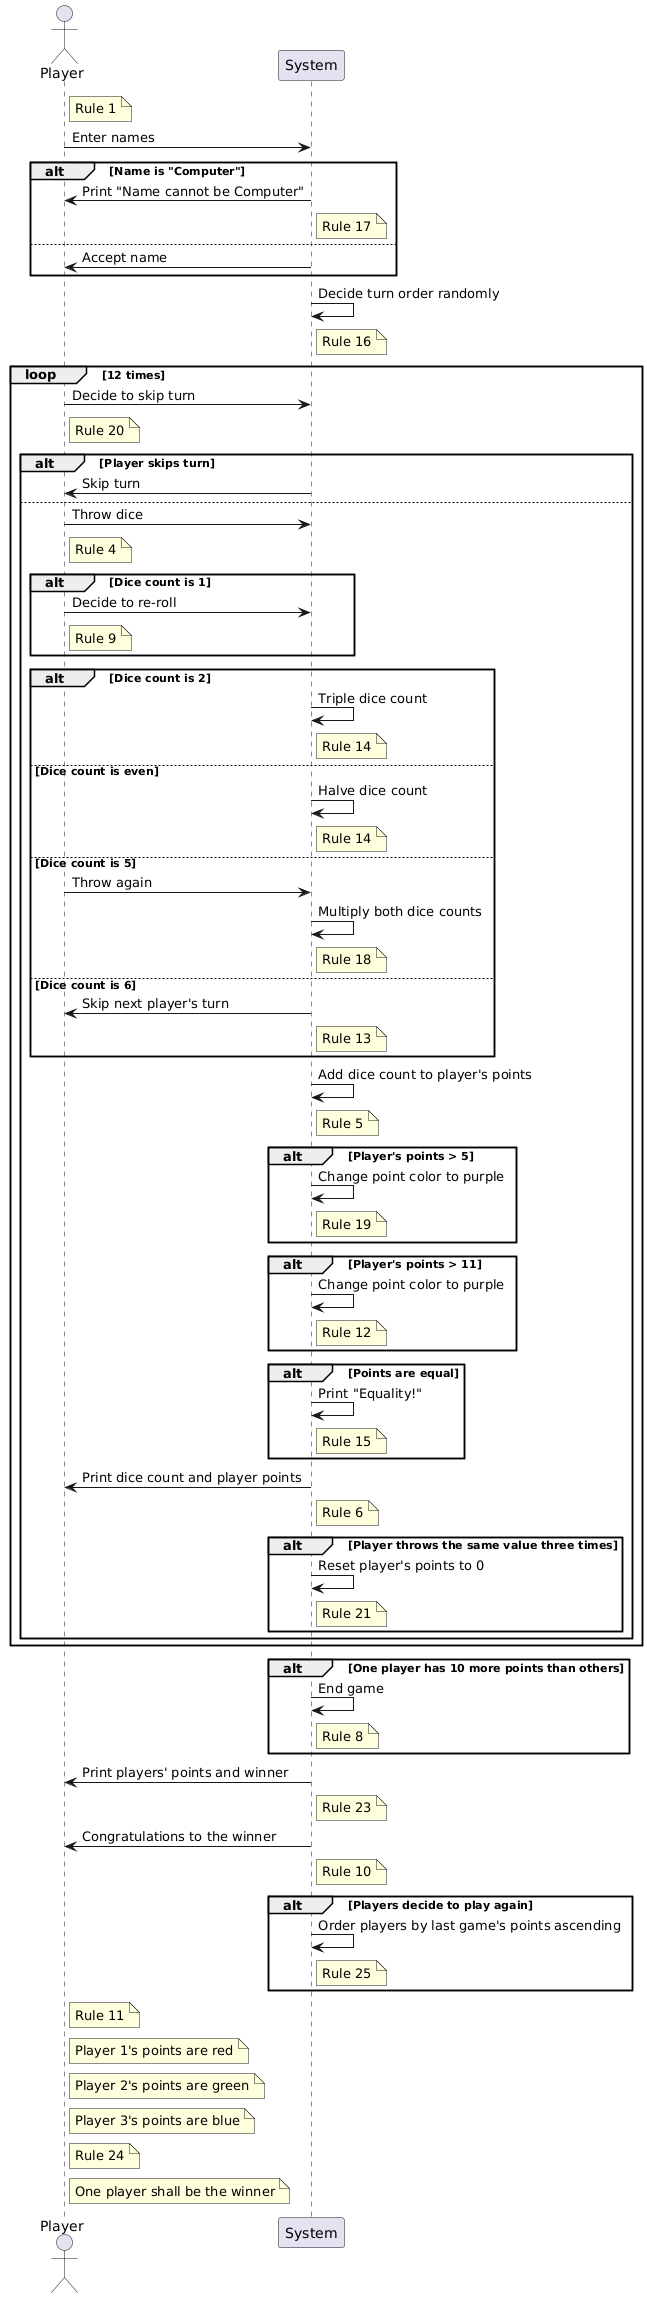

The diagram above was rendered by PlantUML. Its source (embedded in the PNG):
@startuml
actor Player
participant System

note right of Player: Rule 1
Player -> System: Enter names
alt Name is "Computer"
    System -> Player: Print "Name cannot be Computer"
    note right of System: Rule 17
else
    System -> Player: Accept name
end

System -> System: Decide turn order randomly
note right of System: Rule 16

loop 12 times
    Player -> System: Decide to skip turn
    note right of Player: Rule 20
    alt Player skips turn
        System -> Player: Skip turn
    else
        Player -> System: Throw dice
        note right of Player: Rule 4
        alt Dice count is 1
            Player -> System: Decide to re-roll
            note right of Player: Rule 9
        end
        alt Dice count is 2
            System -> System: Triple dice count
            note right of System: Rule 14
        else Dice count is even
            System -> System: Halve dice count
            note right of System: Rule 14
        else Dice count is 5
            Player -> System: Throw again
            System -> System: Multiply both dice counts
            note right of System: Rule 18
        else Dice count is 6
            System -> Player: Skip next player's turn
            note right of System: Rule 13
        end
        System -> System: Add dice count to player's points
        note right of System: Rule 5
        alt Player's points > 5
            System -> System: Change point color to purple
            note right of System: Rule 19
        end
        alt Player's points > 11
            System -> System: Change point color to purple
            note right of System: Rule 12
        end
        alt Points are equal
            System -> System: Print "Equality!"
            note right of System: Rule 15
        end
        System -> Player: Print dice count and player points
        note right of System: Rule 6
        alt Player throws the same value three times
            System -> System: Reset player's points to 0
            note right of System: Rule 21
        end
    end
end

alt One player has 10 more points than others
    System -> System: End game
    note right of System: Rule 8
end

System -> Player: Print players' points and winner
note right of System: Rule 23

System -> Player: Congratulations to the winner
note right of System: Rule 10

alt Players decide to play again
    System -> System: Order players by last game's points ascending
    note right of System: Rule 25
end

note right of Player: Rule 11
note right of Player: Player 1's points are red
note right of Player: Player 2's points are green
note right of Player: Player 3's points are blue

note right of Player: Rule 24
note right of Player: One player shall be the winner
@enduml